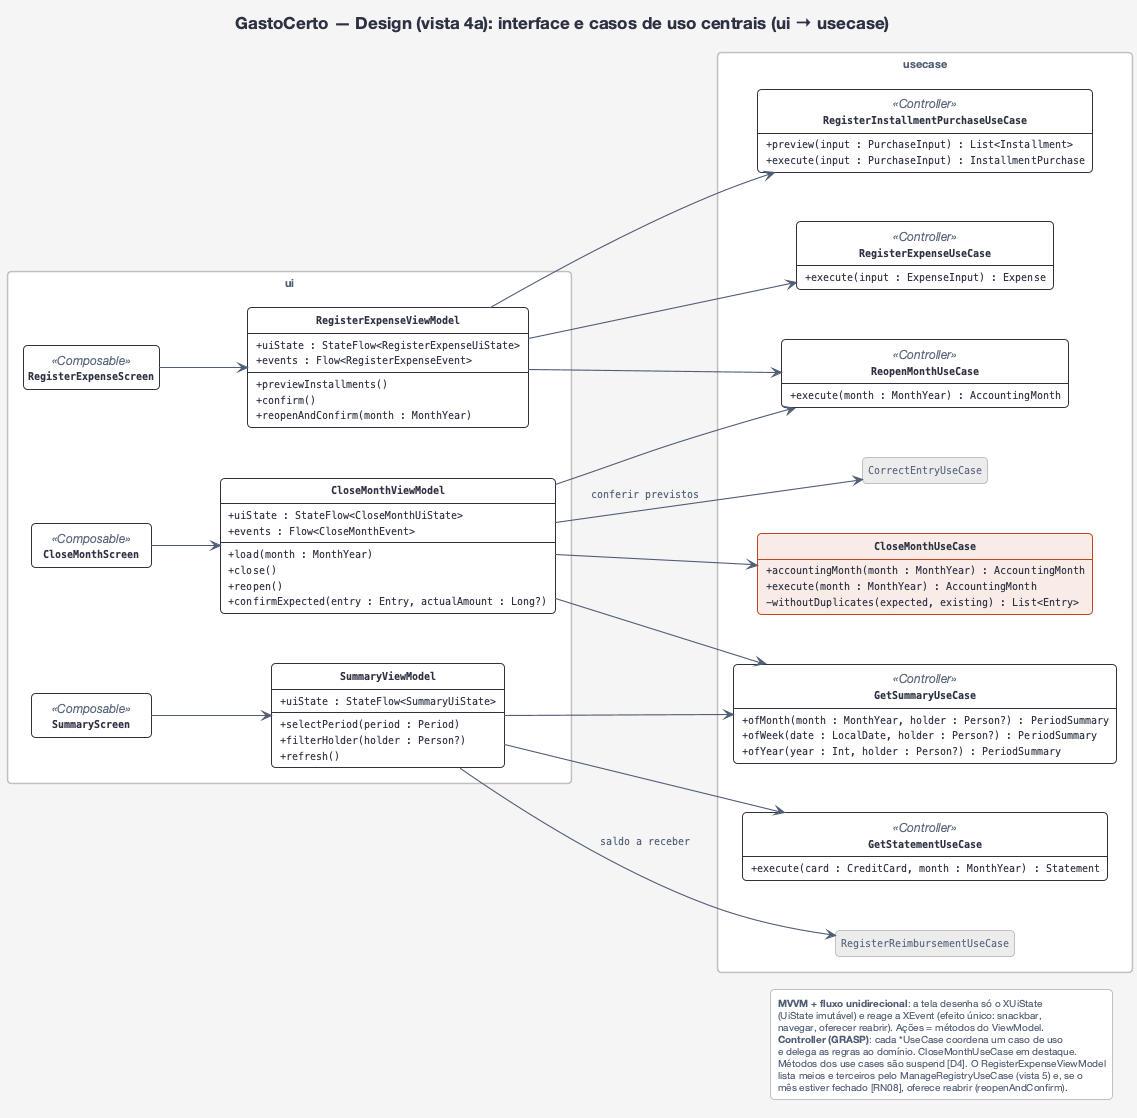

The diagram above was rendered by PlantUML. Its source (embedded in the PNG):
@startuml design-4a-casos-de-uso-centrais
!include estilo.iuml
hide circle
hide empty members
hide <<ref>> members
hide <<ref>> stereotype
hide <<foco>> stereotype
title GastoCerto — Design (vista 4a): interface e casos de uso centrais (ui → usecase)
left to right direction

package "ui" {
  class RegisterExpenseScreen <<Composable>>
  class CloseMonthScreen <<Composable>>
  class SummaryScreen <<Composable>>
  class RegisterExpenseViewModel {
    + uiState : StateFlow<RegisterExpenseUiState>
    + events : Flow<RegisterExpenseEvent>
    + previewInstallments()
    + confirm()
    + reopenAndConfirm(month : MonthYear)
  }
  class CloseMonthViewModel {
    + uiState : StateFlow<CloseMonthUiState>
    + events : Flow<CloseMonthEvent>
    + load(month : MonthYear)
    + close()
    + reopen()
    + confirmExpected(entry : Entry, actualAmount : Long?)
  }
  class SummaryViewModel {
    + uiState : StateFlow<SummaryUiState>
    + selectPeriod(period : Period)
    + filterHolder(holder : Person?)
    + refresh()
  }
}
package "usecase" {
  class RegisterReimbursementUseCase <<ref>>
  class CorrectEntryUseCase <<ref>>
  class RegisterExpenseUseCase <<Controller>> {
    + execute(input : ExpenseInput) : Expense
  }
  class RegisterInstallmentPurchaseUseCase <<Controller>> {
    + preview(input : PurchaseInput) : List<Installment>
    + execute(input : PurchaseInput) : InstallmentPurchase
  }
  class CloseMonthUseCase <<foco>> {
    + accountingMonth(month : MonthYear) : AccountingMonth
    + execute(month : MonthYear) : AccountingMonth
    - withoutDuplicates(expected, existing) : List<Entry>
  }
  class ReopenMonthUseCase <<Controller>> {
    + execute(month : MonthYear) : AccountingMonth
  }
  class GetSummaryUseCase <<Controller>> {
    + ofMonth(month : MonthYear, holder : Person?) : PeriodSummary
    + ofWeek(date : LocalDate, holder : Person?) : PeriodSummary
    + ofYear(year : Int, holder : Person?) : PeriodSummary
  }
  class GetStatementUseCase <<Controller>> {
    + execute(card : CreditCard, month : MonthYear) : Statement
  }
}

RegisterExpenseScreen --> RegisterExpenseViewModel
CloseMonthScreen --> CloseMonthViewModel
SummaryScreen --> SummaryViewModel
RegisterExpenseViewModel --> RegisterExpenseUseCase
RegisterExpenseViewModel --> RegisterInstallmentPurchaseUseCase
RegisterExpenseViewModel --> ReopenMonthUseCase
CloseMonthViewModel --> GetSummaryUseCase
CloseMonthViewModel --> CloseMonthUseCase
CloseMonthViewModel --> ReopenMonthUseCase
CloseMonthViewModel --> CorrectEntryUseCase : conferir previstos
SummaryViewModel --> GetSummaryUseCase
SummaryViewModel --> GetStatementUseCase
SummaryViewModel --> RegisterReimbursementUseCase : saldo a receber

legend right
  <b>MVVM + fluxo unidirecional</b>: a tela desenha só o XUiState
  (UiState imutável) e reage a XEvent (efeito único: snackbar,
  navegar, oferecer reabrir). Ações = métodos do ViewModel.
  <b>Controller (GRASP)</b>: cada *UseCase coordena um caso de uso
  e delega as regras ao domínio. CloseMonthUseCase em destaque.
  Métodos dos use cases são suspend [D4]. O RegisterExpenseViewModel
  lista meios e terceiros pelo ManageRegistryUseCase (vista 5) e, se o
  mês estiver fechado [RN08], oferece reabrir (reopenAndConfirm).
endlegend
@enduml